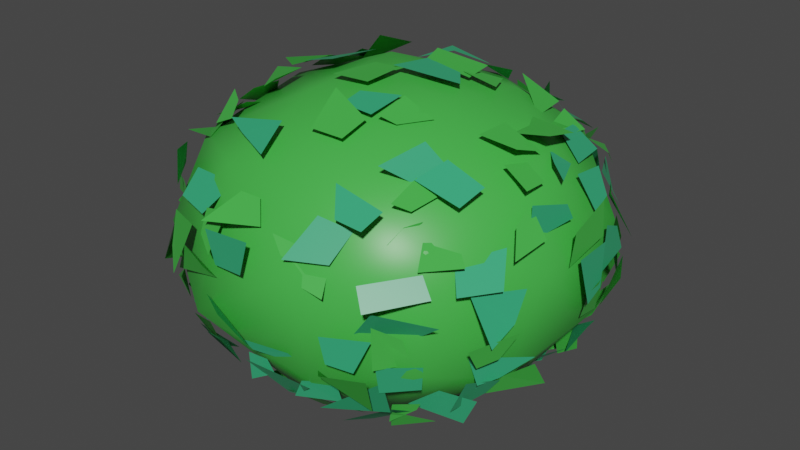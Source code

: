 # Source: Arbusto.1.blend  (saved by Blender 3.1.7; exported with 4.5.12 LTS)
import bpy
from mathutils import Matrix  # noqa: F401  (used for matrix-valued properties, if any)

bpy.ops.wm.read_factory_settings(use_empty=True)
scene = bpy.context.scene
scene.name = 'Scene'

# ---- collections
col_collection = bpy.data.collections.new('Collection'); scene.collection.children.link(col_collection)

# ---- materials (node trees are filled in below, after node groups)
mat_bush_1 = bpy.data.materials.new('Bush_1')
mat_bush_1.alpha_threshold = 0.0
mat_bush_1.use_transparent_shadow = False
mat_bush_1.line_color = (0.0, 0.0, 0.0, 1.0)
mat_bush_2 = bpy.data.materials.new('Bush_2')
mat_bush_2.alpha_threshold = 0.0
mat_bush_2.use_transparent_shadow = False
mat_bush_2.line_color = (0.0, 0.0, 0.0, 1.0)

# ---- material node trees
mat_bush_1.use_nodes = True; mat_bush_1.node_tree.nodes.clear()
_N = mat_bush_1.node_tree.nodes; _L = mat_bush_1.node_tree.links
n0 = _N.new('ShaderNodeOutputMaterial'); n0.name = 'Material Output'; n0.location = (300, 300)
n1 = _N.new('ShaderNodeBsdfPrincipled'); n1.name = 'Principled BSDF'; n1.location = (10, 300)
n1.distribution = 'GGX'
n1.subsurface_method = 'RANDOM_WALK_SKIN'
n1.inputs[0].default_value = (0.06056, 0.4798, 0.06615, 1.0)
n1.inputs[2].default_value = 0.4
n1.inputs[3].default_value = 1.45
n1.inputs[20].default_value = 1.0
n1.inputs[27].default_value = (0.0, 0.0, 0.0, 1.0)
n1.inputs[28].default_value = 1.0
_L.new(n1.outputs[0], n0.inputs[0])
n0.is_active_output = True
mat_bush_2.use_nodes = True; mat_bush_2.node_tree.nodes.clear()
_N = mat_bush_2.node_tree.nodes; _L = mat_bush_2.node_tree.links
n0 = _N.new('ShaderNodeOutputMaterial'); n0.name = 'Material Output'; n0.location = (300, 300)
n1 = _N.new('ShaderNodeBsdfPrincipled'); n1.name = 'Principled BSDF'; n1.location = (10, 300)
n1.distribution = 'GGX'
n1.subsurface_method = 'RANDOM_WALK_SKIN'
n1.inputs[0].default_value = (0.03723, 0.4044, 0.1781, 1.0)
n1.inputs[2].default_value = 0.4
n1.inputs[3].default_value = 1.45
n1.inputs[20].default_value = 1.0
n1.inputs[27].default_value = (0.0, 0.0, 0.0, 1.0)
n1.inputs[28].default_value = 1.0
_L.new(n1.outputs[0], n0.inputs[0])
n0.is_active_output = True

# ---- world
world_world = bpy.data.worlds.new('World'); scene.world = world_world
world_world.use_nodes = True; world_world.node_tree.nodes.clear()
_N = world_world.node_tree.nodes; _L = world_world.node_tree.links
n0 = _N.new('ShaderNodeOutputWorld'); n0.name = 'World Output'; n0.location = (300, 300)
n1 = _N.new('ShaderNodeBackground'); n1.name = 'Background'; n1.location = (10, 300)
n1.inputs[0].default_value = (0.05088, 0.05088, 0.05088, 1.0)
_L.new(n1.outputs[0], n0.inputs[0])
n0.is_active_output = True
world_world.color = (0.05088, 0.05088, 0.05088)
world_world.use_sun_shadow = False
world_world.sun_shadow_jitter_overblur = 0.0

# ---- meshes
me_cube_001 = bpy.data.meshes.new('Cube.001')
me_cube_001.from_pydata([(0.5122, 0.5084, 1.389), (0.5192, 0.4162, 0.3939), (-0.5506, 0.5396, 1.345), (-0.55, 0.4742, 0.434), (-0.538, -0.4892, 1.321), (-0.5085, -0.4931, 0.3814), (-0.5771, 0.06456, 0.269), (-0.603, -0.002554, 0.2602), (-0.5619, -0.3074, 0.3084), (0.301, 0.5148, 0.2678), (0.189, 0.5829, 0.293), (-0.1938, 0.5551, 0.2901), (-0.2678, 0.6071, 0.3198), (-0.4826, 0.5573, 0.277), (0.6022, 0.5991, 0.7328), (0.5257, 0.53, 0.4877), (-0.4976, -0.5547, 0.4507), (-0.5733, -0.5753, 0.5853), (-0.6363, -0.6452, 0.7183), (-0.5485, -0.5508, 1.065), (-0.579, -0.5877, 1.151), (-0.5241, -0.5046, 1.316), (0.5407, -0.545, 1.289), (-0.4719, 0.5807, 1.312), (-0.5678, 0.5919, 1.073), (-0.6587, 0.6376, 0.8775), (-0.4717, 0.5296, 0.4896), (0.4533, -0.5863, 1.436), (0.4888, 0.4358, 1.422), (0.5846, 0.124, 1.432), (0.6079, -0.04984, 1.459), (-0.3523, -0.5659, 0.3649), (0.03145, -0.5596, 0.2552), (-0.5336, -0.4719, 1.346), (-0.5396, -0.2788, 1.458), (-0.5906, -0.1888, 1.49), (-0.6226, 0.2993, 1.452), (-0.5651, 0.4542, 1.487), (0.2392, 0.638, 1.503), (0.3064, 0.5778, 1.456), (0.3828, 0.5046, 1.386), (0.4525, -0.4605, 0.3587), (0.6206, -0.02298, 0.2841), (0.6362, 0.1845, 0.2899), (0.1584, 0.5009, 1.576), (-0.4498, 0.4051, 1.534), (0.4639, 0.3192, 1.453), (0.2918, 0.2674, 1.644), (0.2145, 0.2878, 1.688), (-0.4521, 0.3486, 1.523), (0.1618, 0.1685, 1.674), (-0.2611, 0.1928, 1.67), (-0.4855, 0.1575, 1.585), (0.453, -0.03529, 1.535), (0.01047, 0.005866, 1.714), (-0.4772, -0.004352, 1.58), (0.4682, -0.1422, 1.58), (0.316, -0.1861, 1.629), (0.1682, -0.169, 1.688), (0.1557, -0.3422, 1.639), (-0.5155, -0.3146, 1.511), (0.4278, -0.4292, 1.486), (-0.3703, -0.4811, 1.541), (0.4557, -0.5964, 0.4387), (0.4615, -0.6591, 0.5715), (0.4804, -0.7094, 0.736), (0.3912, -0.6933, 0.887), (0.4822, -0.7677, 1.038), (0.4329, -0.6734, 1.375), (0.3152, -0.7026, 0.366), (0.3316, -0.7737, 1.043), (0.3175, -0.73, 1.181), (0.09287, -0.737, 0.4404), (0.1681, -0.7118, 0.5896), (0.07473, -0.8387, 0.6875), (0.0005372, -0.8134, 1.051), (0.0209, -0.735, 1.248), (-0.174, -0.7736, 0.9394), (-0.1748, -0.8005, 1.049), (-0.3056, -0.8584, 0.9089), (-0.2631, -0.7476, 1.188), (-0.497, -0.6251, 0.4282), (-0.4463, -0.6685, 0.5828), (-0.4681, -0.697, 0.7368), (-0.6347, -0.4586, 0.4142), (-0.6575, -0.4611, 0.5713), (-0.6805, -0.4951, 0.6296), (-0.7067, -0.4769, 1.046), (-0.7016, -0.438, 1.167), (-0.6241, -0.5067, 1.372), (-0.8433, -0.34, 0.8791), (-0.7216, -0.3214, 1.191), (-0.6551, -0.3473, 1.372), (-0.759, -0.1778, 0.5616), (-0.7726, -0.1649, 0.8862), (-0.713, -0.1631, 1.379), (-0.6916, 0.02311, 0.3976), (-0.7621, -0.03895, 0.5), (-0.8533, -0.07026, 0.8778), (-0.7158, 0.1803, 0.4366), (-0.8236, 0.1661, 0.5145), (-0.8159, 0.08568, 0.8613), (-0.671, 0.3198, 0.4258), (-0.8064, 0.2731, 0.6071), (-0.7203, 0.3356, 0.9535), (-0.7634, 0.3227, 1.039), (-0.5835, 0.3004, 1.303), (-0.6071, 0.4258, 0.4453), (-0.6663, 0.4572, 0.5792), (-0.7029, 0.4832, 0.7036), (-0.7794, 0.4333, 0.9287), (-0.7525, 0.4479, 1.05), (-0.6901, 0.4747, 1.191), (-0.3757, 0.4095, 0.2821), (-0.00294, 0.4802, 0.1678), (0.1385, 0.474, 0.1802), (0.4191, 0.4382, 0.2783), (-0.3219, 0.3131, 0.1621), (-0.1551, 0.3695, 0.1262), (0.1242, 0.3205, 0.1265), (0.3203, 0.3194, 0.1557), (0.4667, 0.3181, 0.2409), (-0.4625, 0.1578, 0.1937), (0.1424, 0.1876, 0.04761), (-0.4381, 0.01022, 0.2002), (-0.4079, 0.02162, 0.1511), (-0.113, 0.0227, -0.01373), (0.1618, -0.004575, 0.01891), (0.3047, 0.007363, 0.04567), (-0.3152, -0.1429, 0.1015), (0.03179, -0.1153, 0.03152), (0.1361, -0.2348, 0.09755), (0.4916, -0.1805, 0.1741), (-0.401, -0.2524, 0.2604), (-0.3096, -0.3144, 0.1728), (0.04432, -0.4891, 0.1458), (0.6642, 0.4554, 0.5788), (0.698, 0.4705, 0.7238), (0.6909, 0.4803, 1.021), (0.6684, 0.4542, 1.242), (0.6008, 0.4377, 1.322), (0.7668, 0.3098, 0.7124), (0.7794, 0.358, 0.9046), (0.7229, 0.3155, 1.18), (0.7448, 0.1474, 0.4088), (0.8021, 0.1464, 0.6904), (0.8244, 0.1322, 0.8183), (0.7995, 0.1662, 1.085), (0.6907, 0.103, 1.411), (0.6309, 0.01699, 0.4018), (0.753, 0.03034, 1.24), (0.6982, -0.07033, 1.401), (0.7816, -0.1744, 1.216), (0.7257, -0.3158, 0.566), (0.7716, -0.3993, 0.76), (0.7656, -0.3187, 0.8697), (0.7819, -0.3901, 1.065), (0.5615, -0.4152, 0.4679), (0.5886, -0.4111, 1.238), (-0.5168, 0.5585, 0.4427), (-0.4845, 0.6913, 0.889), (-0.4727, 0.7162, 1.007), (-0.3062, 0.6667, 0.4152), (-0.3152, 0.7799, 0.6683), (-0.3243, 0.8059, 0.8459), (-0.3535, 0.7093, 1.203), (-0.1559, 0.6984, 0.4084), (-0.2084, 0.865, 0.6863), (-0.1484, 0.8238, 1.078), (-0.03666, 0.8059, 0.465), (-0.005466, 0.7757, 0.7067), (-0.01175, 0.8262, 1.154), (0.1583, 0.6987, 0.4071), (0.1782, 0.7465, 0.604), (0.183, 0.7692, 0.7189), (0.1741, 0.7694, 0.9824), (0.1517, 0.7845, 1.224), (0.1514, 0.702, 1.35), (0.3022, 0.7046, 0.4679), (0.3234, 0.853, 0.7589), (0.3306, 0.7816, 0.8886), (0.3067, 0.7961, 1.04), (0.2906, 0.6746, 1.335), (0.4698, 0.7565, 0.7608), (-0.5008, 0.5076, 0.3674), (-0.5452, 0.4166, 0.3101), (-0.5402, 0.4156, 0.3497), (-0.5242, 0.2362, 0.3152), (-0.5762, 0.2934, 0.3113), (-0.5768, 0.2975, 0.3071), (-0.6069, 0.1696, 0.2973), (-0.545, 0.1216, 0.298), (-0.5414, 0.125, 0.283), (-0.6801, -0.006687, 0.2778), (-0.5874, 0.04039, 0.2592), (-0.5868, -0.1138, 0.2889), (-0.6345, -0.2183, 0.2313), (-0.6161, -0.4448, 0.3094), (0.5227, 0.4814, 0.3565), (0.5472, 0.4536, 0.3175), (0.4291, 0.5354, 0.3424), (0.4471, 0.5349, 0.358), (0.347, 0.6023, 0.3135), (0.1777, 0.5982, 0.2965), (0.133, 0.5512, 0.2715), (0.1809, 0.5591, 0.2947), (-0.02985, 0.653, 0.3385), (-0.04426, 0.6166, 0.2425), (-0.3097, 0.5504, 0.3551), (-0.2978, 0.5083, 0.2577), (-0.3449, 0.5294, 0.2899), (-0.4149, 0.5564, 0.344), (0.5263, 0.5441, 1.404), (0.492, 0.513, 1.301), (0.5405, 0.4573, 1.342), (0.5001, 0.6218, 1.294), (0.549, 0.5931, 1.249), (0.5401, 0.6034, 1.195), (0.5921, 0.5958, 1.013), (0.6129, 0.6064, 0.8826), (0.5934, 0.6014, 0.7083), (0.6045, 0.6026, 0.731), (0.5245, 0.6411, 0.5299), (0.6244, 0.5002, 0.5788), (0.4848, 0.5089, 0.4519), (-0.4801, -0.5198, 0.4435), (-0.5719, -0.5766, 0.6084), (-0.6689, -0.5556, 0.5686), (-0.57, -0.5889, 0.5803), (-0.5661, -0.602, 0.6824), (-0.6348, -0.5798, 0.7213), (-0.5954, -0.6257, 0.8684), (-0.5693, -0.5598, 1.19), (-0.6089, -0.5492, 1.323), (0.49, -0.4858, 1.384), (0.4602, -0.5124, 1.39), (0.4522, -0.5239, 1.319), (0.5847, -0.5734, 1.175), (0.56, -0.5959, 1.176), (0.6164, -0.5641, 1.054), (0.6799, -0.5859, 0.9997), (0.5927, -0.5661, 0.9047), (0.5727, -0.6583, 0.9206), (0.5463, -0.5847, 0.7242), (0.597, -0.5814, 0.7391), (0.5736, -0.5589, 0.5846), (0.5408, -0.5234, 0.4608), (0.5004, -0.4949, 0.38), (0.4533, -0.5696, 0.3974), (-0.4806, 0.4908, 1.353), (-0.4862, 0.5139, 1.391), (-0.4739, 0.5244, 1.366), (-0.5, 0.5261, 1.208), (-0.5338, 0.5155, 1.147), (-0.5848, 0.6453, 1.08), (-0.638, 0.5553, 1.102), (-0.5985, 0.6032, 1.033), (-0.6173, 0.6062, 0.8802), (-0.5877, 0.605, 0.8965), (-0.5931, 0.5664, 0.6943), (-0.5974, 0.6639, 0.7687), (-0.5736, 0.5729, 0.5799), (-0.5828, 0.4948, 0.5504), (-0.6352, 0.5351, 0.5774), (-0.5529, 0.4854, 0.5209), (-0.5332, 0.5316, 0.4687), (-0.4969, 0.5134, 0.3823), (0.4165, -0.5669, 1.438), (0.4508, -0.5421, 1.367), (0.2858, -0.6297, 1.532), (-0.06708, -0.6219, 1.511), (-0.2882, -0.5067, 1.496), (0.5194, 0.4862, 1.377), (0.5259, 0.4489, 1.404), (0.555, 0.26, 1.446), (0.5373, 0.2561, 1.473), (0.6451, 0.2389, 1.479), (0.6633, 0.04078, 1.55), (0.6368, 0.009607, 1.49), (0.6811, 0.0007238, 1.458), (0.6076, -0.1067, 1.539), (0.5884, -0.1669, 1.491), (0.6204, -0.2857, 1.457), (0.5981, -0.3973, 1.4), (0.4963, -0.3415, 1.433), (-0.4439, -0.6054, 0.3541), (-0.2954, -0.598, 0.367), (-0.1524, -0.6021, 0.2818), (0.1473, -0.5977, 0.2783), (0.3604, -0.5892, 0.3533), (0.3175, -0.5381, 0.2537), (0.4889, -0.5223, 0.3932), (0.4315, -0.5689, 0.3223), (0.4237, -0.5425, 0.3515), (-0.5363, -0.4194, 1.418), (-0.5566, -0.4219, 1.328), (-0.6185, -0.239, 1.514), (-0.5527, -0.3122, 1.448), (-0.5831, -0.1242, 1.482), (-0.5345, -0.1666, 1.417), (-0.6614, 0.03659, 1.519), (-0.6162, 0.006327, 1.585), (-0.5613, -0.07185, 1.502), (-0.6575, 0.1586, 1.49), (-0.635, 0.1864, 1.472), (-0.552, 0.2934, 1.466), (-0.571, 0.3075, 1.474), (-0.5177, 0.4956, 1.466), (-0.5714, 0.4188, 1.443), (-0.5304, 0.406, 1.397), (-0.4333, 0.5266, 1.404), (-0.4142, 0.5321, 1.425), (-0.0004393, 0.6091, 1.489), (0.1141, 0.5371, 1.498), (0.2963, 0.5519, 1.474), (0.3898, 0.5368, 1.389), (0.5415, -0.4232, 0.2872), (0.5714, -0.2981, 0.3091), (0.6203, -0.3394, 0.2523), (0.5821, -0.1724, 0.2665), (0.5961, 0.1439, 0.2678), (0.5852, 0.1045, 0.2995), (0.5879, 0.2449, 0.3312), (0.6549, 0.2815, 0.2885), (0.5281, 0.3167, 0.3361), (0.5306, 0.4154, 0.3327), (0.4816, 0.3841, 0.2734), (0.5144, 0.4296, 0.3413), (0.4263, 0.4273, 1.523), (0.4682, 0.4022, 1.51), (0.3265, 0.4182, 1.549), (0.0695, 0.508, 1.573), (0.009521, 0.501, 1.568), (-0.09409, 0.4581, 1.65), (-0.2932, 0.4784, 1.615), (-0.4884, 0.3559, 1.523), (-0.4103, 0.4306, 1.504), (0.4287, 0.2763, 1.502), (0.2917, 0.3611, 1.66), (0.1626, 0.2546, 1.654), (-0.03027, 0.3842, 1.663), (-0.06375, 0.3258, 1.693), (-0.1566, 0.3037, 1.618), (-0.3376, 0.3184, 1.695), (-0.459, 0.3099, 1.493), (-0.4062, 0.2708, 1.609), (0.4153, 0.2128, 1.528), (0.3382, 0.1563, 1.654), (0.1663, 0.1807, 1.676), (0.2052, 0.1794, 1.658), (0.001795, 0.1674, 1.704), (-0.0004183, 0.1706, 1.706), (-0.473, 0.1663, 1.568), (-0.4785, 0.1276, 1.598), (0.481, -0.0005847, 1.59), (0.2561, 0.04287, 1.688), (-0.02726, -0.008174, 1.722), (-0.1516, 0.04965, 1.68), (-0.3298, 0.0009018, 1.66), (-0.5225, 0.0342, 1.585), (-0.5507, -0.02088, 1.569), (0.1617, -0.1652, 1.693), (4.682e-05, -0.171, 1.698), (0.01049, -0.2207, 1.682), (-0.155, -0.1933, 1.702), (-0.4697, -0.1608, 1.575), (0.4477, -0.3091, 1.545), (0.469, -0.2977, 1.543), (0.2372, -0.3015, 1.623), (0.3485, -0.292, 1.611), (0.1689, -0.3247, 1.658), (0.1565, -0.3275, 1.648), (0.01531, -0.3264, 1.659), (-0.0535, -0.272, 1.706), (0.3877, -0.3719, 1.435), (0.4076, -0.4209, 1.493), (0.3177, -0.5093, 1.574), (0.1523, -0.4672, 1.592), (-0.001726, -0.4634, 1.59), (-0.106, -0.4734, 1.608), (-0.4438, -0.4192, 1.474), (0.507, -0.6477, 0.4879), (0.4419, -0.5646, 0.4271), (0.4581, -0.6342, 0.6116), (0.5187, -0.7194, 0.5477), (0.5046, -0.7358, 0.7079), (0.4307, -0.7357, 0.709), (0.4738, -0.6926, 0.7408), (0.4836, -0.7017, 0.8845), (0.4519, -0.6826, 0.9353), (0.4744, -0.6986, 1.037), (0.4056, -0.7061, 1.11), (0.4249, -0.6004, 1.297), (0.2926, -0.6683, 0.4179), (0.3057, -0.6684, 0.4323), (0.3604, -0.6497, 0.415), (0.3321, -0.8213, 0.5368), (0.2775, -0.7365, 0.6472), (0.2768, -0.6684, 0.5291), (0.3448, -0.8041, 0.7002), (0.3269, -0.7668, 0.7216), (0.3253, -0.7943, 0.8896), (0.2847, -0.6754, 1.166), (0.3267, -0.6141, 1.294), (0.2965, -0.6532, 1.367), (0.1217, -0.7269, 0.4003), (0.1443, -0.7041, 0.4026), (0.1973, -0.7632, 0.5595), (0.2496, -0.7513, 0.5366), (0.1571, -0.7679, 0.6918), (0.1792, -0.7714, 1.064), (0.08204, -0.7475, 1.254), (0.164, -0.8032, 1.18), (0.2074, -0.6627, 1.349), (0.05573, -0.6671, 0.3383), (0.05002, -0.7219, 0.4626), (-0.07167, -0.7645, 0.5295), (0.001819, -0.7938, 0.6436), (0.01597, -0.7248, 0.531), (-0.07002, -0.7844, 0.66), (-0.08277, -0.8579, 0.83), (0.02107, -0.7912, 1.221), (-0.0315, -0.6796, 1.347), (-0.08052, -0.7219, 0.355), (-0.1562, -0.7015, 0.4058), (-0.0972, -0.713, 0.5031), (-0.2203, -0.7533, 0.5486), (-0.1825, -0.7452, 0.7161), (-0.1723, -0.825, 0.8804), (-0.1799, -0.7717, 0.999), (-0.1799, -0.8256, 1.024), (-0.1743, -0.8081, 1.219), (-0.2341, -0.7888, 1.198), (-0.1767, -0.6945, 1.226), (-0.1158, -0.6898, 1.355), (-0.2799, -0.6572, 0.4402), (-0.3034, -0.6687, 0.4179), (-0.3052, -0.6702, 0.4232), (-0.257, -0.7764, 0.5917), (-0.3045, -0.7233, 0.5316), (-0.4065, -0.7575, 0.8767), (-0.3382, -0.7772, 1.05), (-0.3183, -0.7095, 1.054), (-0.3325, -0.73, 1.1), (-0.2588, -0.7189, 1.227), (-0.2313, -0.6121, 1.3), (-0.4529, -0.5967, 0.4281), (-0.4343, -0.6219, 0.447), (-0.4599, -0.666, 0.5257), (-0.4625, -0.664, 0.5902), (-0.5054, -0.7, 0.888), (-0.4916, -0.6742, 1.09), (-0.4911, -0.65, 1.148), (-0.4305, -0.6102, 1.31), (-0.6261, -0.4869, 0.5851), (-0.6216, -0.4355, 0.7712), (-0.6917, -0.4555, 0.8941), (-0.7423, -0.4901, 0.8348), (-0.6728, -0.5237, 0.9953), (-0.6887, -0.4826, 1.146), (-0.6461, -0.4654, 1.32), (-0.5761, -0.4807, 1.362), (-0.7304, -0.2748, 0.48), (-0.7476, -0.2616, 0.4978), (-0.7439, -0.3356, 0.9163), (-0.7994, -0.2564, 1.019), (-0.7675, -0.3217, 1.049), (-0.6674, -0.2696, 1.358), (-0.6094, -0.313, 1.316), (-0.664, -0.1629, 0.3776), (-0.7201, -0.1521, 0.4559), (-0.6826, -0.0853, 0.4508), (-0.7814, -0.1571, 0.554), (-0.7283, -0.1477, 0.5691), (-0.8477, -0.1959, 0.7182), (-0.8241, -0.169, 0.881), (-0.7962, -0.184, 1.028), (-0.8022, -0.1847, 1.113), (-0.7808, -0.1802, 1.242), (-0.6986, -0.1151, 1.372), (-0.7087, -0.1284, 1.346), (-0.6223, -0.02481, 0.4113), (-0.7106, 0.04402, 0.4081), (-0.7809, -0.01265, 0.5423), (-0.8008, -0.0259, 0.571), (-0.8223, -0.0003031, 0.7039), (-0.8507, 0.03834, 0.7572), (-0.8459, 0.02277, 0.9199), (-0.8319, 0.002545, 1.091), (-0.8079, -0.04899, 1.021), (-0.6907, 0.01912, 1.301), (-0.7273, 0.09287, 0.3413), (-0.7338, 0.1984, 0.4013), (-0.7882, 0.1936, 0.5622), (-0.716, 0.2121, 0.5337), (-0.8314, 0.1551, 0.7243), (-0.9054, 0.1519, 0.7313), (-0.8234, 0.1528, 0.8672), (-0.7837, 0.1579, 1.031), (-0.7968, 0.1593, 1.068), (-0.6818, 0.3098, 0.4207), (-0.6621, 0.3064, 0.4314), (-0.632, 0.3208, 0.3762), (-0.653, 0.2726, 0.6019), (-0.7904, 0.2441, 0.5499), (-0.7102, 0.2742, 0.5584), (-0.7953, 0.3194, 0.7076), (-0.8324, 0.336, 0.674), (-0.7484, 0.3661, 0.8355), (-0.7708, 0.3226, 1.05), (-0.7476, 0.3702, 0.9621), (-0.7672, 0.2276, 1.172), (-0.6224, 0.4073, 0.4426), (-0.5746, 0.4462, 0.4568), (-0.5942, 0.4079, 0.4589), (-0.6415, 0.4146, 0.5911), (-0.5819, 0.3996, 0.5779), (-0.6853, 0.4423, 0.6629), (-0.6559, 0.4898, 0.734), (-0.6967, 0.4704, 0.7201), (-0.6623, 0.4881, 0.8735), (-0.7149, 0.4794, 0.8497), (-0.7132, 0.4755, 1.074), (-0.6351, 0.4314, 1.059), (-0.6749, 0.4375, 0.9977), (-0.6036, 0.4635, 1.15), (-0.5882, 0.3719, 1.316), (-0.6043, 0.4328, 1.315), (-0.4445, 0.341, 0.2597), (-0.3337, 0.4324, 0.2054), (-0.291, 0.389, 0.1581), (-0.3046, 0.45, 0.2095), (-0.1634, 0.4167, 0.2149), (-0.17, 0.5577, 0.1638), (-0.005653, 0.4106, 0.186), (0.128, 0.3957, 0.2321), (0.1698, 0.4217, 0.1315), (0.2899, 0.4793, 0.2362), (0.316, 0.4562, 0.2056), (0.3212, 0.4499, 0.2346), (0.5165, 0.3887, 0.2707), (0.4358, 0.376, 0.2106), (-0.4588, 0.3166, 0.2173), (-0.4578, 0.3006, 0.25), (-0.4555, 0.3623, 0.1555), (-0.302, 0.3343, 0.1357), (-0.2629, 0.3585, 0.1566), (-0.3031, 0.3041, 0.1785), (-0.1433, 0.3312, 0.09859), (-0.1742, 0.3394, 0.1383), (-0.1558, 0.2915, 0.02585), (-0.08187, 0.3476, 0.1108), (-0.04797, 0.2528, 0.07903), (0.1591, 0.3277, 0.1143), (0.3001, 0.3551, 0.1087), (0.309, 0.3162, 0.1369), (0.329, 0.3265, 0.1453), (0.4598, 0.2987, 0.2626), (0.4631, 0.2593, 0.2435), (0.5235, 0.2372, 0.2121), (-0.4655, 0.1541, 0.1803), (-0.5014, 0.1411, 0.1947), (-0.3234, 0.1908, 0.1105), (-0.3699, 0.1514, 0.1022), (-0.1827, 0.1607, 0.1089), (-0.1712, 0.1888, 0.07528), (-0.006082, 0.1129, 0.01163), (0.1623, 0.1855, 0.0786), (0.327, 0.1621, 0.1111), (0.3137, 0.1622, 0.1178), (0.3316, 0.1737, 0.109), (0.4349, 0.09528, 0.2101), (0.4644, 0.1414, 0.1708), (-0.186, -0.009213, 0.06565), (0.01486, -0.01664, 0.005537), (0.09832, 0.02801, 0.05984), (0.2767, 0.007318, 0.1326), (0.2978, 0.04103, 0.1422), (0.4622, 0.05809, 0.1058), (-0.462, -0.2026, 0.2502), (-0.4894, -0.1601, 0.2033), (-0.3696, -0.1511, 0.08571), (-0.3494, -0.1683, 0.03828), (-0.1591, -0.2085, 0.06713), (-0.2125, -0.1714, 0.05134), (-0.1641, -0.1051, 0.1234), (-0.03918, -0.1744, 0.1211), (0.1431, -0.135, 0.03038), (0.1716, -0.1843, 0.05418), (0.3486, -0.2141, 0.1611), (0.3646, -0.1258, 0.08884), (0.3782, -0.2106, 0.1336), (0.4663, -0.1462, 0.2148), (-0.4423, -0.3159, 0.2158), (-0.4283, -0.3658, 0.2701), (-0.34, -0.3521, 0.1296), (-0.3589, -0.2987, 0.1865), (-0.3501, -0.3897, 0.1048), (-0.1514, -0.367, 0.1187), (-0.1105, -0.3636, 0.09822), (-0.05169, -0.4042, 0.1274), (0.1545, -0.281, 0.1853), (0.1387, -0.3021, 0.02795), (0.3112, -0.307, 0.1458), (0.4718, -0.2555, 0.1851), (-0.4195, -0.3939, 0.2603), (-0.4175, -0.4275, 0.3273), (-0.3861, -0.4231, 0.201), (-0.3109, -0.4717, 0.2399), (-0.1559, -0.4906, 0.185), (-0.1538, -0.4307, 0.2152), (0.4089, -0.5233, 0.2529), (0.5848, 0.3961, 0.4292), (0.6106, 0.4319, 0.4519), (0.7232, 0.4512, 0.6406), (0.679, 0.4846, 0.7303), (0.6863, 0.5379, 0.7182), (0.7154, 0.4572, 0.897), (0.7185, 0.4616, 0.8762), (0.6234, 0.5071, 1.035), (0.6427, 0.4792, 1.14), (0.6104, 0.4564, 1.196), (0.6434, 0.4631, 1.287), (0.6062, 0.3597, 1.276), (0.6287, 0.3021, 0.4096), (0.6504, 0.2815, 0.4325), (0.6326, 0.3358, 0.4578), (0.7249, 0.2799, 0.5303), (0.725, 0.3151, 0.4841), (0.7899, 0.3279, 0.7121), (0.7759, 0.3265, 0.8837), (0.7833, 0.3684, 0.8631), (0.8333, 0.3288, 0.9742), (0.7674, 0.3285, 1.04), (0.725, 0.3349, 1.171), (0.6671, 0.3311, 1.316), (0.621, 0.268, 1.323), (0.6975, 0.1439, 0.3772), (0.7016, 0.1543, 0.4068), (0.7706, 0.1708, 0.5538), (0.8133, 0.1581, 0.7022), (0.8729, 0.1934, 0.8698), (0.7881, 0.198, 0.8525), (0.8152, 0.1723, 0.8694), (0.7952, 0.1951, 1.125), (0.8084, 0.1682, 1.048), (0.7513, 0.1897, 1.161), (0.7727, 0.1994, 1.253), (0.6718, 0.1702, 1.344), (0.8111, 0.02183, 0.7202), (0.8472, 0.0101, 0.8834), (0.865, -0.02688, 0.8376), (0.8202, -0.02464, 1.055), (0.7952, -0.05515, 1.029), (0.8058, -0.04184, 1.214), (0.7527, -0.01499, 1.337), (0.7163, 0.01693, 1.369), (0.7864, -0.12, 0.4352), (0.7435, -0.1305, 0.5309), (0.7159, -0.1909, 1.211), (0.7155, -0.1863, 1.399), (0.6984, -0.1615, 1.357), (0.6933, -0.1732, 1.401), (0.6337, -0.289, 0.4032), (0.6496, -0.3001, 0.4299), (0.7081, -0.3811, 0.4675), (0.7426, -0.3369, 0.6053), (0.744, -0.3498, 0.5988), (0.8304, -0.2527, 0.703), (0.8234, -0.3559, 0.9006), (0.7968, -0.3027, 1.065), (0.7656, -0.3413, 1.186), (0.7097, -0.2754, 1.192), (0.7122, -0.2635, 1.3), (0.5948, -0.4428, 0.3893), (0.6567, -0.436, 0.5833), (0.6905, -0.4025, 0.561), (0.663, -0.4249, 0.7171), (0.7098, -0.4469, 0.7046), (0.7229, -0.5187, 0.8477), (0.7796, -0.4732, 0.8383), (0.672, -0.461, 1.059), (0.6768, -0.5139, 1.052), (0.6137, -0.4464, 1.166), (0.6677, -0.4738, 1.178), (-0.4376, 0.5984, 0.4567), (-0.3528, 0.6149, 0.4585), (-0.4756, 0.6878, 0.497), (-0.5445, 0.6277, 0.5844), (-0.4798, 0.6682, 0.7611), (-0.476, 0.693, 0.7315), (-0.4661, 0.7687, 0.926), (-0.5114, 0.6929, 0.8696), (-0.4766, 0.699, 1.036), (-0.5448, 0.6652, 1.027), (-0.5262, 0.6548, 1.24), (-0.4635, 0.5773, 1.303), (-0.3049, 0.6667, 0.4253), (-0.2994, 0.6533, 0.462), (-0.3465, 0.8025, 0.5203), (-0.3191, 0.7331, 0.5611), (-0.2748, 0.7313, 0.6666), (-0.3301, 0.7697, 0.7213), (-0.2542, 0.7606, 0.8327), (-0.34, 0.7853, 0.8849), (-0.3581, 0.7474, 0.8908), (-0.269, 0.7999, 0.9819), (-0.2611, 0.7623, 1.012), (-0.3571, 0.6353, 1.39), (-0.1546, 0.6963, 0.4016), (-0.2555, 0.765, 0.5715), (-0.164, 0.8697, 0.7555), (-0.2396, 0.7746, 0.9172), (-0.1714, 0.7908, 0.8136), (-0.2287, 0.8722, 0.9108), (-0.1895, 0.8829, 1.063), (-0.1814, 0.7467, 1.135), (-0.1543, 0.7577, 1.249), (-0.146, 0.699, 1.381), (-0.01238, 0.7216, 0.4014), (8.183e-05, 0.6729, 0.3803), (0.06412, 0.7964, 0.6212), (-0.04122, 0.8316, 0.6881), (-0.003088, 0.7852, 0.731), (-0.02799, 0.7978, 0.857), (0.005742, 0.8416, 0.8788), (-0.01519, 0.8758, 1.041), (0.08321, 0.7471, 1.243), (0.05675, 0.6955, 1.427), (0.1304, 0.6234, 0.4326), (0.1232, 0.6452, 0.3849), (0.08616, 0.7347, 0.5029), (0.1771, 0.745, 0.5717), (0.162, 0.8234, 0.7029), (0.1317, 0.7992, 0.77), (0.1797, 0.8042, 0.6829), (0.1696, 0.8439, 0.9311), (0.1923, 0.8411, 0.8645), (0.1678, 0.7553, 1.286), (0.1673, 0.7607, 1.233), (0.159, 0.743, 1.335), (0.1569, 0.651, 1.328), (0.3017, 0.6641, 0.4244), (0.2807, 0.6771, 0.5236), (0.3169, 0.7161, 0.5783), (0.3344, 0.7664, 0.7182), (0.3352, 0.6987, 0.7462), (0.2996, 0.8354, 0.901), (0.3269, 0.7565, 0.8841), (0.348, 0.7691, 1.127), (0.2908, 0.818, 1.024), (0.2725, 0.7182, 1.261), (0.2592, 0.7621, 1.259), (0.3246, 0.7062, 1.208), (0.2906, 0.654, 1.326), (0.3125, 0.6488, 1.405), (0.4246, 0.6045, 0.4747), (0.4131, 0.5928, 0.4318), (0.4531, 0.6645, 0.578), (0.454, 0.6687, 0.5607), (0.4266, 0.7439, 0.6763), (0.434, 0.7484, 0.953), (0.4654, 0.6884, 0.8952), (0.4784, 0.6936, 1.037), (0.4984, 0.6827, 0.9798), (0.4641, 0.6777, 1.175), (0.43, 0.6233, 1.327), (0.4212, 0.6099, 1.319), (-0.6328, 0.02002, 0.2818), (0.5503, 0.6742, 0.804), (-0.6032, -0.6059, 0.9502), (0.5769, -0.6046, 0.6903), (-0.6742, 0.5503, 0.804), (0.2105, -0.5295, 1.514), (-0.2187, -0.6367, 1.414), (0.6295, 1.826e-07, 1.45), (-0.3083, -0.4078, 0.1991), (0.06721, -0.5648, 0.2426), (0.3146, -0.3849, 0.1657), (-0.6392, 0.1347, 1.452), (0.01931, 0.6139, 1.471), (0.4933, 0.493, 1.384), (0.5693, 1.967e-07, 0.251), (0.5762, 0.3758, 0.3682), (-0.3758, 0.5123, 1.457), (0.3302, 0.2919, 1.602), (-0.1924, 0.1924, 1.674), (0.2681, -0.1555, 1.667), (-0.1623, -0.2658, 1.656), (0.5625, -0.5375, 1.262), (0.2361, -0.7385, 0.5565), (0.2017, -0.7852, 1.115), (-0.2623, -0.8007, 0.7115), (-0.5965, -0.4112, 1.343), (-0.6679, -0.4382, 0.5401), (-0.7852, -0.2017, 1.115), (-0.8155, 0.1799, 0.8727), (-0.305, 0.4681, 0.2284), (0.1157, 0.6436, 0.322), (0.1924, 0.1924, 0.0866), (-0.2015, 0.02415, 0.07295), (0.7577, 0.3217, 1.059), (0.8008, 0.1407, 0.6787), (0.7217, -0.2919, 0.5502), (0.7938, -0.1924, 1.073), (-0.2919, 0.7217, 0.5502), (-0.3217, 0.7577, 1.059), (0.1545, 0.8239, 0.985)], [], [(328, 330, 338, 337), (331, 333, 342, 340), (334, 335, 344, 343), (47, 339, 348, 347), (48, 341, 350, 349), (50, 351, 356, 355), (51, 352, 359, 358), (54, 357, 364, 362), (57, 361, 370, 368), (58, 363, 372, 371), (366, 369, 376, 374), (59, 373, 378, 377), (313, 312, 332, 44), (310, 250, 308, 336), (45, 307, 306, 345), (49, 305, 304, 353), (52, 303, 301, 360), (55, 300, 298, 365), (60, 296, 294, 380), (379, 62, 271, 270), (284, 375, 267, 235), (282, 367, 61, 283), (278, 354, 56, 280), (276, 346, 53, 277), (272, 329, 46, 274), (381, 383, 396, 393), (384, 385, 399, 397), (386, 388, 401, 400), (394, 398, 407, 405), (70, 402, 411, 410), (71, 403, 413, 412), (406, 408, 416, 414), (73, 409, 419, 417), (415, 418, 425, 423), (74, 420, 428, 427), (75, 421, 431, 429), (76, 422, 434, 432), (424, 426, 438, 435), (77, 430, 441, 440), (78, 433, 444, 442), (436, 439, 448, 446), (79, 443, 451, 450), (80, 445, 453, 452), (247, 246, 382, 292), (245, 244, 387, 64), (243, 242, 389, 65), (241, 240, 390, 66), (239, 237, 391, 67), (236, 234, 268, 392), (68, 27, 269, 404), (449, 83, 229, 227), (447, 82, 226, 225), (286, 437, 81, 285), (289, 395, 72, 288), (291, 63, 69, 290), (456, 458, 465, 464), (462, 463, 472, 469), (90, 466, 476, 475), (91, 467, 479, 478), (470, 473, 483, 481), (93, 474, 485, 484), (94, 477, 488, 487), (97, 486, 495, 493), (98, 489, 498, 497), (491, 494, 503, 500), (100, 496, 506, 504), (101, 499, 509, 508), (501, 505, 515, 512), (103, 507, 518, 516), (104, 510, 522, 520), (105, 511, 525, 523), (16, 228, 454, 84), (17, 230, 455, 85), (18, 231, 457, 86), (19, 232, 459, 87), (20, 233, 460, 88), (21, 4, 295, 461), (89, 33, 297, 468), (92, 34, 299, 480), (95, 35, 302, 490), (106, 36, 309, 526), (527, 37, 249, 251), (524, 112, 252, 254), (521, 111, 255, 257), (519, 110, 258, 259), (517, 109, 260, 261), (513, 108, 262, 264), (185, 514, 265, 184), (187, 502, 107, 186), (190, 492, 102, 188), (193, 482, 99, 191), (195, 471, 96, 194), (528, 529, 545, 542), (530, 532, 548, 546), (533, 534, 551, 549), (535, 537, 554, 553), (538, 540, 557, 555), (543, 547, 562, 560), (117, 550, 564, 563), (118, 552, 566, 565), (119, 556, 568, 567), (120, 558, 571, 569), (123, 570, 576, 575), (125, 573, 583, 581), (126, 574, 586, 584), (127, 577, 589, 587), (128, 578, 592, 590), (579, 582, 595, 593), (129, 585, 598, 596), (130, 588, 601, 600), (131, 591, 603, 602), (594, 597, 607, 605), (134, 599, 609, 608), (210, 208, 531, 113), (206, 204, 536, 114), (203, 202, 539, 115), (200, 198, 326, 541), (116, 325, 323, 559), (121, 322, 320, 572), (132, 319, 317, 604), (611, 316, 248, 293), (610, 135, 32, 287), (197, 606, 31, 5), (196, 580, 133, 8), (192, 561, 124, 7), (189, 544, 122, 6), (612, 614, 627, 624), (615, 617, 630, 629), (619, 620, 634, 632), (625, 628, 639, 637), (141, 631, 641, 640), (142, 633, 644, 642), (143, 635, 648, 646), (145, 643, 650, 649), (146, 645, 652, 651), (147, 647, 654, 653), (150, 655, 660, 659), (657, 658, 666, 663), (152, 661, 673, 671), (664, 667, 675, 674), (153, 668, 677, 676), (154, 669, 679, 678), (155, 670, 681, 680), (156, 672, 683, 682), (199, 224, 613, 327), (222, 221, 616, 136), (220, 219, 618, 137), (218, 217, 621, 138), (216, 214, 622, 139), (213, 212, 273, 623), (140, 28, 275, 636), (148, 29, 279, 656), (151, 30, 281, 662), (684, 158, 22, 238), (318, 665, 157, 41), (321, 638, 149, 42), (324, 626, 144, 43), (687, 689, 701, 699), (690, 691, 703, 702), (692, 693, 706, 704), (697, 700, 710, 709), (163, 705, 712, 711), (164, 707, 715, 713), (165, 708, 718, 716), (167, 714, 724, 722), (168, 717, 727, 726), (719, 721, 731, 729), (169, 723, 733, 732), (170, 725, 736, 734), (171, 728, 740, 738), (173, 735, 745, 743), (174, 737, 747, 746), (175, 739, 751, 749), (176, 741, 754, 752), (742, 744, 758, 756), (179, 748, 761, 760), (180, 750, 763, 762), (181, 753, 765, 764), (3, 266, 685, 211), (26, 263, 688, 159), (25, 256, 694, 160), (24, 253, 695, 161), (23, 2, 311, 696), (177, 38, 314, 755), (182, 39, 315, 766), (767, 40, 0, 215), (759, 183, 14, 223), (201, 757, 15, 1), (205, 730, 178, 9), (207, 720, 172, 10), (209, 698, 166, 11), (13, 686, 162, 12), (780, 786, 785), (784, 786, 780), (785, 787, 775), (786, 779, 788), (788, 773, 787), (788, 774, 773), (788, 793, 774), (781, 780, 785), (787, 789, 775), (781, 785, 775), (771, 791, 790), (789, 791, 771), (790, 792, 777), (791, 774, 792), (773, 791, 789), (773, 774, 791), (792, 776, 777), (770, 795, 794), (793, 795, 770), (794, 796, 768), (795, 779, 796), (796, 772, 768), (790, 777, 778, 771), (798, 799, 797), (783, 799, 798), (797, 799, 800), (799, 782, 778), (778, 776, 800), (778, 777, 776), (769, 801, 802), (783, 802, 782), (775, 804, 801), (802, 803, 782), (804, 771, 803), (804, 789, 771), (781, 801, 769), (803, 778, 782), (772, 806, 805), (805, 807, 798), (780, 807, 806), (807, 769, 798), (807, 781, 769), (784, 806, 772), (797, 805, 798), (784, 779, 786), (785, 786, 787), (787, 786, 788), (788, 779, 793), (787, 773, 789), (790, 791, 792), (792, 774, 770), (770, 774, 793), (792, 770, 794), (792, 794, 776), (794, 795, 796), (796, 779, 772), (793, 779, 795), (772, 779, 784), (768, 772, 797), (768, 797, 800), (783, 782, 799), (800, 776, 768), (800, 799, 778), (768, 776, 794), (783, 769, 802), (781, 775, 801), (801, 804, 802), (802, 804, 803), (804, 775, 789), (803, 771, 778), (784, 780, 806), (805, 806, 807), (807, 780, 781), (797, 772, 805), (798, 769, 783)])
me_cube_001.polygons.foreach_set('use_smooth', [True] * 267)
me_cube_001.polygons.foreach_set('material_index', [0, 1, 0, 0, 0, 1, 1, 0, 0, 1, 1, 0, 1, 1, 1, 0, 0, 0, 0, 1, 0, 1, 0, 0, 0, 1, 0, 1, 1, 0, 1, 1, 1, 1, 1, 1, 0, 1, 0, 0, 0, 0, 1, 0, 1, 0, 1, 1, 0, 1, 0, 1, 1, 0, 1, 0, 0, 1, 0, 0, 0, 0, 1, 0, 1, 0, 0, 1, 1, 0, 0, 1, 0, 0, 0, 1, 0, 0, 0, 0, 0, 1, 0, 0, 1, 0, 1, 1, 1, 1, 1, 0, 1, 1, 1, 1, 1, 0, 0, 1, 0, 1, 1, 0, 0, 1, 1, 1, 0, 0, 0, 0, 1, 1, 1, 0, 1, 0, 1, 1, 0, 0, 0, 1, 1, 1, 0, 1, 1, 1, 0, 1, 1, 0, 1, 0, 1, 0, 0, 1, 1, 0, 1, 1, 0, 0, 0, 1, 0, 0, 1, 1, 0, 0, 1, 1, 0, 1, 1, 0, 0, 0, 0, 0, 0, 1, 0, 0, 1, 0, 0, 1, 0, 1, 0, 1, 1, 1, 1, 0, 0, 1, 0, 1, 1, 1, 1, 1, 1, 0, 1, 0, 0, 0, 0, 0, 0, 0, 0, 0, 0, 0, 0, 0, 0, 0, 0, 0, 0, 0, 0, 0, 0, 0, 0, 0, 0, 0, 0, 0, 0, 0, 0, 0, 0, 0, 0, 0, 0, 0, 0, 0, 0, 0, 0, 0, 0, 0, 0, 0, 0, 0, 0, 0, 0, 0, 0, 0, 0, 0, 0, 0, 0, 0, 0, 0, 0, 0, 0, 0, 0, 0, 0, 0, 0, 0, 0])
_uv = me_cube_001.uv_layers.new(name='UVMap')
_uv.uv.foreach_set('vector', [0.6562, 0.5313, 0.6875, 0.5313, 0.6875, 0.5625, 0.6563, 0.5625, 0.75, 0.5313, 0.7813, 0.5313, 0.7813, 0.5625, 0.75, 0.5625, 0.8125, 0.5313, 0.8438, 0.5313, 0.8438, 0.5625, 0.8125, 0.5625, 0.6875, 0.5625, 0.7188, 0.5625, 0.7187, 0.5938, 0.6875, 0.5938, 0.7188, 0.5625, 0.75, 0.5625, 0.75, 0.5938, 0.7187, 0.5938, 0.7187, 0.5938, 0.75, 0.5938, 0.75, 0.625, 0.7188, 0.625, 0.8125, 0.5938, 0.8438, 0.5938, 0.8438, 0.625, 0.8125, 0.625, 0.75, 0.625, 0.7813, 0.625, 0.7813, 0.6563, 0.75, 0.6563, 0.6875, 0.6563, 0.7187, 0.6563, 0.7188, 0.6875, 0.6875, 0.6875, 0.7187, 0.6563, 0.75, 0.6563, 0.75, 0.6875, 0.7188, 0.6875, 0.6562, 0.6875, 0.6875, 0.6875, 0.6875, 0.7188, 0.6562, 0.7188, 0.7188, 0.6875, 0.75, 0.6875, 0.75, 0.7188, 0.7188, 0.7188, 0.7188, 0.5, 0.75, 0.5, 0.75, 0.5313, 0.7188, 0.5313, 0.8438, 0.5, 0.875, 0.5, 0.875, 0.5313, 0.8438, 0.5313, 0.8438, 0.5313, 0.875, 0.5313, 0.875, 0.5625, 0.8438, 0.5625, 0.8438, 0.5625, 0.875, 0.5625, 0.875, 0.5938, 0.8438, 0.5938, 0.8438, 0.5938, 0.875, 0.5938, 0.875, 0.625, 0.8438, 0.625, 0.8438, 0.625, 0.875, 0.625, 0.875, 0.6563, 0.8438, 0.6562, 0.8438, 0.6875, 0.875, 0.6875, 0.875, 0.7188, 0.8438, 0.7188, 0.7813, 0.7188, 0.8125, 0.7188, 0.8125, 0.75, 0.7813, 0.75, 0.625, 0.7188, 0.6562, 0.7188, 0.6563, 0.75, 0.625, 0.75, 0.625, 0.6875, 0.6562, 0.6875, 0.6562, 0.7188, 0.625, 0.7188, 0.625, 0.625, 0.6563, 0.625, 0.6563, 0.6563, 0.625, 0.6563, 0.625, 0.5938, 0.6563, 0.5938, 0.6563, 0.625, 0.625, 0.625, 0.625, 0.5313, 0.6562, 0.5313, 0.6563, 0.5625, 0.625, 0.5625, 0.4063, 0.7812, 0.4375, 0.7813, 0.4375, 0.8125, 0.4063, 0.8125, 0.4375, 0.7813, 0.4688, 0.7813, 0.4688, 0.8125, 0.4375, 0.8125, 0.4688, 0.7813, 0.5, 0.7813, 0.5, 0.8125, 0.4688, 0.8125, 0.4063, 0.8125, 0.4375, 0.8125, 0.4375, 0.8438, 0.4063, 0.8438, 0.5312, 0.8125, 0.5625, 0.8125, 0.5625, 0.8438, 0.5313, 0.8438, 0.5625, 0.8125, 0.5938, 0.8125, 0.5938, 0.8438, 0.5625, 0.8438, 0.4063, 0.8438, 0.4375, 0.8438, 0.4375, 0.875, 0.4063, 0.875, 0.4375, 0.8438, 0.4688, 0.8438, 0.4688, 0.875, 0.4375, 0.875, 0.4063, 0.875, 0.4375, 0.875, 0.4375, 0.9063, 0.4063, 0.9062, 0.4688, 0.875, 0.5, 0.875, 0.5, 0.9063, 0.4688, 0.9063, 0.5312, 0.875, 0.5625, 0.875, 0.5625, 0.9063, 0.5313, 0.9063, 0.5625, 0.875, 0.5938, 0.875, 0.5938, 0.9063, 0.5625, 0.9063, 0.4063, 0.9062, 0.4375, 0.9063, 0.4375, 0.9375, 0.4063, 0.9375, 0.5, 0.9063, 0.5313, 0.9063, 0.5312, 0.9375, 0.5, 0.9375, 0.5313, 0.9063, 0.5625, 0.9063, 0.5625, 0.9375, 0.5312, 0.9375, 0.4063, 0.9375, 0.4375, 0.9375, 0.4375, 0.9688, 0.4063, 0.9688, 0.5, 0.9375, 0.5312, 0.9375, 0.5313, 0.9688, 0.5, 0.9688, 0.5625, 0.9375, 0.5938, 0.9375, 0.5938, 0.9688, 0.5625, 0.9688, 0.375, 0.75, 0.4063, 0.75, 0.4063, 0.7812, 0.375, 0.7813, 0.4375, 0.75, 0.4688, 0.75, 0.4688, 0.7813, 0.4375, 0.7813, 0.4688, 0.75, 0.5, 0.75, 0.5, 0.7813, 0.4688, 0.7813, 0.5, 0.75, 0.5312, 0.75, 0.5313, 0.7813, 0.5, 0.7813, 0.5312, 0.75, 0.5625, 0.75, 0.5625, 0.7812, 0.5313, 0.7813, 0.5938, 0.75, 0.625, 0.75, 0.625, 0.7813, 0.5938, 0.7812, 0.5938, 0.7812, 0.625, 0.7813, 0.625, 0.8125, 0.5938, 0.8125, 0.4375, 0.9688, 0.4688, 0.9688, 0.4688, 1.0, 0.4375, 1.0, 0.4063, 0.9688, 0.4375, 0.9688, 0.4375, 1.0, 0.4063, 1.0, 0.375, 0.9375, 0.4063, 0.9375, 0.4063, 0.9688, 0.375, 0.9688, 0.375, 0.8125, 0.4063, 0.8125, 0.4063, 0.8438, 0.375, 0.8438, 0.375, 0.7813, 0.4063, 0.7812, 0.4063, 0.8125, 0.375, 0.8125, 0.5, 0.03125, 0.5312, 0.03125, 0.5312, 0.0625, 0.5, 0.0625, 0.4063, 0.0625, 0.4375, 0.0625, 0.4375, 0.09375, 0.4063, 0.09375, 0.5, 0.0625, 0.5312, 0.0625, 0.5313, 0.09375, 0.5, 0.09375, 0.5625, 0.0625, 0.5938, 0.0625, 0.5938, 0.09375, 0.5625, 0.09375, 0.4063, 0.09375, 0.4375, 0.09375, 0.4375, 0.125, 0.4063, 0.125, 0.4375, 0.09375, 0.4688, 0.09375, 0.4688, 0.125, 0.4375, 0.125, 0.5, 0.09375, 0.5313, 0.09375, 0.5312, 0.125, 0.5, 0.125, 0.4375, 0.125, 0.4688, 0.125, 0.4688, 0.1563, 0.4375, 0.1562, 0.5, 0.125, 0.5312, 0.125, 0.5313, 0.1563, 0.5, 0.1562, 0.4063, 0.1563, 0.4375, 0.1562, 0.4375, 0.1875, 0.4063, 0.1875, 0.4375, 0.1562, 0.4688, 0.1563, 0.4688, 0.1875, 0.4375, 0.1875, 0.5, 0.1562, 0.5313, 0.1563, 0.5312, 0.1875, 0.5, 0.1875, 0.4063, 0.1875, 0.4375, 0.1875, 0.4375, 0.2188, 0.4063, 0.2188, 0.4375, 0.1875, 0.4688, 0.1875, 0.4688, 0.2188, 0.4375, 0.2188, 0.5, 0.1875, 0.5312, 0.1875, 0.5313, 0.2188, 0.5, 0.2188, 0.5312, 0.1875, 0.5625, 0.1875, 0.5625, 0.2188, 0.5313, 0.2188, 0.4063, 0.0, 0.4375, 0.0, 0.4375, 0.03125, 0.4063, 0.03125, 0.4375, 0.0, 0.4688, 0.0, 0.4688, 0.03125, 0.4375, 0.03125, 0.4688, 0.0, 0.5, 0.0, 0.5, 0.03125, 0.4688, 0.03125, 0.5313, 0.0, 0.5625, 0.0, 0.5625, 0.03125, 0.5312, 0.03125, 0.5625, 0.0, 0.5938, 0.0, 0.5938, 0.03125, 0.5625, 0.03125, 0.5938, 0.0, 0.625, 0.0, 0.625, 0.03125, 0.5938, 0.03125, 0.5938, 0.03125, 0.625, 0.03125, 0.625, 0.0625, 0.5938, 0.0625, 0.5938, 0.0625, 0.625, 0.0625, 0.625, 0.09375, 0.5938, 0.09375, 0.5938, 0.09375, 0.625, 0.09375, 0.625, 0.125, 0.5938, 0.125, 0.5938, 0.1875, 0.625, 0.1875, 0.625, 0.2188, 0.5938, 0.2188, 0.5938, 0.2188, 0.625, 0.2188, 0.625, 0.25, 0.5938, 0.25, 0.5313, 0.2188, 0.5625, 0.2188, 0.5625, 0.25, 0.5312, 0.25, 0.5, 0.2188, 0.5313, 0.2188, 0.5312, 0.25, 0.5, 0.25, 0.4688, 0.2188, 0.5, 0.2188, 0.5, 0.25, 0.4688, 0.25, 0.4375, 0.2188, 0.4688, 0.2188, 0.4688, 0.25, 0.4375, 0.25, 0.4063, 0.2188, 0.4375, 0.2188, 0.4375, 0.25, 0.4063, 0.25, 0.375, 0.2188, 0.4063, 0.2188, 0.4063, 0.25, 0.375, 0.25, 0.375, 0.1875, 0.4063, 0.1875, 0.4063, 0.2188, 0.375, 0.2188, 0.375, 0.1563, 0.4063, 0.1563, 0.4063, 0.1875, 0.375, 0.1875, 0.375, 0.125, 0.4063, 0.125, 0.4063, 0.1563, 0.375, 0.1563, 0.375, 0.09375, 0.4063, 0.09375, 0.4063, 0.125, 0.375, 0.125, 0.1563, 0.5313, 0.1875, 0.5313, 0.1875, 0.5625, 0.1563, 0.5625, 0.1875, 0.5313, 0.2188, 0.5313, 0.2188, 0.5625, 0.1875, 0.5625, 0.2188, 0.5313, 0.25, 0.5313, 0.25, 0.5625, 0.2188, 0.5625, 0.2812, 0.5313, 0.3125, 0.5313, 0.3125, 0.5625, 0.2813, 0.5625, 0.3125, 0.5313, 0.3438, 0.5313, 0.3438, 0.5625, 0.3125, 0.5625, 0.1563, 0.5625, 0.1875, 0.5625, 0.1875, 0.5938, 0.1562, 0.5938, 0.1875, 0.5625, 0.2188, 0.5625, 0.2188, 0.5938, 0.1875, 0.5938, 0.2188, 0.5625, 0.25, 0.5625, 0.25, 0.5938, 0.2188, 0.5938, 0.2813, 0.5625, 0.3125, 0.5625, 0.3125, 0.5938, 0.2813, 0.5938, 0.3125, 0.5625, 0.3438, 0.5625, 0.3438, 0.5938, 0.3125, 0.5938, 0.2813, 0.5938, 0.3125, 0.5938, 0.3125, 0.625, 0.2813, 0.625, 0.1875, 0.625, 0.2188, 0.625, 0.2188, 0.6563, 0.1875, 0.6563, 0.2188, 0.625, 0.25, 0.625, 0.25, 0.6563, 0.2188, 0.6563, 0.2813, 0.625, 0.3125, 0.625, 0.3125, 0.6563, 0.2813, 0.6563, 0.3125, 0.625, 0.3438, 0.625, 0.3438, 0.6563, 0.3125, 0.6563, 0.1562, 0.6562, 0.1875, 0.6563, 0.1875, 0.6875, 0.1563, 0.6875, 0.1875, 0.6563, 0.2188, 0.6563, 0.2188, 0.6875, 0.1875, 0.6875, 0.25, 0.6563, 0.2813, 0.6563, 0.2813, 0.6875, 0.25, 0.6875, 0.2813, 0.6563, 0.3125, 0.6563, 0.3125, 0.6875, 0.2813, 0.6875, 0.1563, 0.6875, 0.1875, 0.6875, 0.1875, 0.7188, 0.1563, 0.7188, 0.1875, 0.6875, 0.2188, 0.6875, 0.2188, 0.7188, 0.1875, 0.7188, 0.1563, 0.5, 0.1875, 0.5, 0.1875, 0.5313, 0.1563, 0.5313, 0.25, 0.5, 0.2813, 0.5, 0.2812, 0.5313, 0.25, 0.5313, 0.2813, 0.5, 0.3125, 0.5, 0.3125, 0.5313, 0.2812, 0.5313, 0.3438, 0.5, 0.375, 0.5, 0.375, 0.5313, 0.3438, 0.5313, 0.3438, 0.5313, 0.375, 0.5313, 0.375, 0.5625, 0.3438, 0.5625, 0.3438, 0.5625, 0.375, 0.5625, 0.375, 0.5938, 0.3438, 0.5938, 0.3438, 0.6563, 0.375, 0.6563, 0.375, 0.6875, 0.3438, 0.6875, 0.3438, 0.7188, 0.375, 0.7188, 0.375, 0.75, 0.3438, 0.75, 0.2188, 0.7188, 0.25, 0.7188, 0.25, 0.75, 0.2188, 0.75, 0.125, 0.7188, 0.1563, 0.7188, 0.1563, 0.75, 0.125, 0.75, 0.125, 0.6563, 0.1562, 0.6562, 0.1563, 0.6875, 0.125, 0.6875, 0.125, 0.5938, 0.1562, 0.5938, 0.1563, 0.625, 0.125, 0.625, 0.125, 0.5625, 0.1563, 0.5625, 0.1562, 0.5938, 0.125, 0.5938, 0.4063, 0.5313, 0.4375, 0.5313, 0.4375, 0.5625, 0.4063, 0.5625, 0.4688, 0.5313, 0.5, 0.5313, 0.5, 0.5625, 0.4688, 0.5625, 0.5313, 0.5313, 0.5625, 0.5313, 0.5625, 0.5625, 0.5312, 0.5625, 0.4063, 0.5625, 0.4375, 0.5625, 0.4375, 0.5938, 0.4063, 0.5938, 0.4688, 0.5625, 0.5, 0.5625, 0.5, 0.5938, 0.4688, 0.5938, 0.5, 0.5625, 0.5312, 0.5625, 0.5313, 0.5938, 0.5, 0.5938, 0.5625, 0.5625, 0.5938, 0.5625, 0.5938, 0.5938, 0.5625, 0.5938, 0.4688, 0.5938, 0.5, 0.5938, 0.5, 0.625, 0.4688, 0.625, 0.5, 0.5938, 0.5313, 0.5938, 0.5312, 0.625, 0.5, 0.625, 0.5313, 0.5938, 0.5625, 0.5938, 0.5625, 0.625, 0.5312, 0.625, 0.5625, 0.625, 0.5938, 0.625, 0.5938, 0.6563, 0.5625, 0.6563, 0.4063, 0.6563, 0.4375, 0.6563, 0.4375, 0.6875, 0.4063, 0.6875, 0.5625, 0.6563, 0.5938, 0.6563, 0.5938, 0.6875, 0.5625, 0.6875, 0.4063, 0.6875, 0.4375, 0.6875, 0.4375, 0.7188, 0.4063, 0.7188, 0.4375, 0.6875, 0.4688, 0.6875, 0.4688, 0.7187, 0.4375, 0.7188, 0.4688, 0.6875, 0.5, 0.6875, 0.5, 0.7188, 0.4688, 0.7187, 0.5, 0.6875, 0.5312, 0.6875, 0.5313, 0.7187, 0.5, 0.7188, 0.5312, 0.6875, 0.5625, 0.6875, 0.5625, 0.7188, 0.5313, 0.7187, 0.375, 0.5, 0.4063, 0.5, 0.4063, 0.5313, 0.375, 0.5313, 0.4375, 0.5, 0.4688, 0.5, 0.4688, 0.5313, 0.4375, 0.5313, 0.4688, 0.5, 0.5, 0.5, 0.5, 0.5313, 0.4688, 0.5313, 0.5312, 0.5, 0.5625, 0.5, 0.5625, 0.5313, 0.5313, 0.5313, 0.5625, 0.5, 0.5938, 0.5, 0.5938, 0.5313, 0.5625, 0.5313, 0.5938, 0.5, 0.625, 0.5, 0.625, 0.5313, 0.5938, 0.5313, 0.5938, 0.5313, 0.625, 0.5313, 0.625, 0.5625, 0.5938, 0.5625, 0.5938, 0.5938, 0.625, 0.5938, 0.625, 0.625, 0.5938, 0.625, 0.5938, 0.625, 0.625, 0.625, 0.625, 0.6563, 0.5938, 0.6563, 0.5625, 0.7188, 0.5938, 0.7188, 0.5938, 0.75, 0.5625, 0.75, 0.375, 0.6875, 0.4063, 0.6875, 0.4063, 0.7188, 0.375, 0.7188, 0.375, 0.5938, 0.4063, 0.5938, 0.4063, 0.625, 0.375, 0.625, 0.375, 0.5625, 0.4063, 0.5625, 0.4063, 0.5938, 0.375, 0.5938, 0.4375, 0.2813, 0.4688, 0.2813, 0.4688, 0.3125, 0.4375, 0.3125, 0.4688, 0.2813, 0.5, 0.2813, 0.5, 0.3125, 0.4688, 0.3125, 0.5, 0.2813, 0.5313, 0.2813, 0.5312, 0.3125, 0.5, 0.3125, 0.4063, 0.3125, 0.4375, 0.3125, 0.4375, 0.3438, 0.4063, 0.3438, 0.4688, 0.3125, 0.5, 0.3125, 0.5, 0.3438, 0.4688, 0.3438, 0.5, 0.3125, 0.5312, 0.3125, 0.5313, 0.3438, 0.5, 0.3438, 0.5625, 0.3125, 0.5938, 0.3125, 0.5938, 0.3438, 0.5625, 0.3438, 0.4688, 0.3438, 0.5, 0.3438, 0.5, 0.375, 0.4688, 0.375, 0.5313, 0.3438, 0.5625, 0.3438, 0.5625, 0.375, 0.5312, 0.375, 0.4063, 0.375, 0.4375, 0.375, 0.4375, 0.4063, 0.4063, 0.4062, 0.4375, 0.375, 0.4688, 0.375, 0.4688, 0.4063, 0.4375, 0.4063, 0.4688, 0.375, 0.5, 0.375, 0.5, 0.4063, 0.4688, 0.4063, 0.5625, 0.375, 0.5938, 0.375, 0.5938, 0.4063, 0.5625, 0.4063, 0.4375, 0.4063, 0.4688, 0.4063, 0.4688, 0.4375, 0.4375, 0.4375, 0.4688, 0.4063, 0.5, 0.4063, 0.5, 0.4375, 0.4688, 0.4375, 0.5313, 0.4063, 0.5625, 0.4063, 0.5625, 0.4375, 0.5312, 0.4375, 0.5625, 0.4063, 0.5938, 0.4063, 0.5938, 0.4375, 0.5625, 0.4375, 0.4063, 0.4375, 0.4375, 0.4375, 0.4375, 0.4688, 0.4063, 0.4688, 0.4688, 0.4375, 0.5, 0.4375, 0.5, 0.4688, 0.4688, 0.4688, 0.5, 0.4375, 0.5312, 0.4375, 0.5313, 0.4688, 0.5, 0.4688, 0.5312, 0.4375, 0.5625, 0.4375, 0.5625, 0.4688, 0.5313, 0.4688, 0.375, 0.25, 0.4063, 0.25, 0.4063, 0.2813, 0.375, 0.2813, 0.4063, 0.25, 0.4375, 0.25, 0.4375, 0.2813, 0.4063, 0.2813, 0.5, 0.25, 0.5312, 0.25, 0.5313, 0.2813, 0.5, 0.2813, 0.5312, 0.25, 0.5625, 0.25, 0.5625, 0.2813, 0.5313, 0.2813, 0.5938, 0.25, 0.625, 0.25, 0.625, 0.2813, 0.5938, 0.2813, 0.5938, 0.4063, 0.625, 0.4063, 0.625, 0.4375, 0.5938, 0.4375, 0.5938, 0.4375, 0.625, 0.4375, 0.625, 0.4688, 0.5938, 0.4687, 0.5938, 0.4687, 0.625, 0.4688, 0.625, 0.5, 0.5938, 0.5, 0.4375, 0.4688, 0.4688, 0.4688, 0.4688, 0.5, 0.4375, 0.5, 0.375, 0.4688, 0.4063, 0.4688, 0.4063, 0.5, 0.375, 0.5, 0.375, 0.4063, 0.4063, 0.4062, 0.4063, 0.4375, 0.375, 0.4375, 0.375, 0.375, 0.4063, 0.375, 0.4063, 0.4062, 0.375, 0.4063, 0.375, 0.3125, 0.4063, 0.3125, 0.4063, 0.3438, 0.375, 0.3438, 0.375, 0.2813, 0.4063, 0.2813, 0.4063, 0.3125, 0.375, 0.3125, 0.761, 0.5069, 0.7879, 0.5884, 0.6818, 0.5662, 0.8327, 0.5165, 0.7879, 0.5884, 0.761, 0.5069, 0.6818, 0.5662, 0.6992, 0.6565, 0.6123, 0.6241, 0.7879, 0.5884, 0.8684, 0.5824, 0.7813, 0.6725, 0.7813, 0.6725, 0.705, 0.7348, 0.6992, 0.6565, 0.7813, 0.6725, 0.8077, 0.7415, 0.705, 0.7348, 0.7813, 0.6725, 0.8692, 0.7306, 0.8077, 0.7415, 0.6353, 0.5191, 0.761, 0.5069, 0.6818, 0.5662, 0.6992, 0.6565, 0.5785, 0.7401, 0.6123, 0.6241, 0.61, 0.5001, 0.6818, 0.5662, 0.6123, 0.6241, 0.4604, 0.756, 0.5443, 0.8404, 0.4358, 0.828, 0.5785, 0.7401, 0.5443, 0.8404, 0.4604, 0.756, 0.4358, 0.828, 0.4688, 0.9241, 0.3805, 0.8606, 0.5443, 0.8404, 0.603, 0.9196, 0.4688, 0.9241, 0.625, 0.8309, 0.5443, 0.8404, 0.5785, 0.7401, 0.625, 0.8309, 0.603, 0.9196, 0.5443, 0.8404, 0.4688, 0.9241, 0.375, 0.9498, 0.3805, 0.8606, 0.5146, 0.00778, 0.5443, 0.09045, 0.4236, 0.04015, 0.5969, 0.0372, 0.5443, 0.09045, 0.5146, 0.00778, 0.4236, 0.04015, 0.4998, 0.1555, 0.3873, 0.126, 0.5443, 0.09045, 0.6071, 0.154, 0.4998, 0.1555, 0.4998, 0.1555, 0.4829, 0.2346, 0.3873, 0.126, 0.4358, 0.828, 0.3805, 0.8606, 0.375, 0.7665, 0.4604, 0.756, 0.2695, 0.5083, 0.2879, 0.5884, 0.1839, 0.5281, 0.3828, 0.5418, 0.2879, 0.5884, 0.2695, 0.5083, 0.1839, 0.5281, 0.2879, 0.5884, 0.2126, 0.6181, 0.2879, 0.5884, 0.3623, 0.6241, 0.3184, 0.6945, 0.3184, 0.6945, 0.1843, 0.7098, 0.2126, 0.6181, 0.3184, 0.6945, 0.2624, 0.737, 0.1843, 0.7098, 0.4829, 0.4846, 0.5375, 0.565, 0.4607, 0.6006, 0.3862, 0.5384, 0.4607, 0.6006, 0.3623, 0.6241, 0.6123, 0.6241, 0.5379, 0.6616, 0.5375, 0.565, 0.4607, 0.6006, 0.4318, 0.6838, 0.3623, 0.6241, 0.5379, 0.6616, 0.4604, 0.756, 0.4318, 0.6838, 0.5379, 0.6616, 0.5785, 0.7401, 0.4604, 0.756, 0.61, 0.5001, 0.5375, 0.565, 0.4829, 0.4846, 0.4318, 0.6838, 0.3184, 0.6945, 0.3623, 0.6241, 0.4829, 0.2346, 0.5375, 0.315, 0.4318, 0.3162, 0.4318, 0.3162, 0.5209, 0.4042, 0.3936, 0.3996, 0.6117, 0.378, 0.5209, 0.4042, 0.5375, 0.315, 0.5209, 0.4042, 0.4829, 0.4846, 0.3936, 0.3996, 0.5209, 0.4042, 0.61, 0.5001, 0.4829, 0.4846, 0.6097, 0.2811, 0.5375, 0.315, 0.4829, 0.2346, 0.375, 0.2759, 0.4318, 0.3162, 0.3936, 0.3996, 0.8327, 0.5165, 0.8684, 0.5824, 0.7879, 0.5884, 0.6818, 0.5662, 0.7879, 0.5884, 0.6992, 0.6565, 0.6992, 0.6565, 0.7879, 0.5884, 0.7813, 0.6725, 0.7813, 0.6725, 0.8684, 0.5824, 0.8692, 0.7306, 0.6992, 0.6565, 0.705, 0.7348, 0.5785, 0.7401, 0.4358, 0.828, 0.5443, 0.8404, 0.4688, 0.9241, 0.4688, 0.9241, 0.603, 0.9196, 0.5154, 0.9927, 0.5154, 0.9927, 0.603, 0.9196, 0.6085, 1.0, 0.4688, 0.9241, 0.5154, 0.9927, 0.401, 0.9923, 0.4688, 0.9241, 0.401, 0.9923, 0.375, 0.9498, 0.4236, 0.04015, 0.5443, 0.09045, 0.4998, 0.1555, 0.4998, 0.1555, 0.6071, 0.154, 0.4829, 0.2346, 0.5969, 0.0372, 0.6071, 0.154, 0.5443, 0.09045, 0.4829, 0.2346, 0.6071, 0.154, 0.6097, 0.2811, 0.3873, 0.126, 0.4829, 0.2346, 0.375, 0.2759, 0.1364, 0.6102, 0.1839, 0.5281, 0.2126, 0.6181, 0.3828, 0.5418, 0.3623, 0.6241, 0.2879, 0.5884, 0.2126, 0.6181, 0.1843, 0.7098, 0.1364, 0.6102, 0.2126, 0.6181, 0.2879, 0.5884, 0.3184, 0.6945, 0.1364, 0.6102, 0.1843, 0.7098, 0.125, 0.7335, 0.3862, 0.5384, 0.4829, 0.4846, 0.4607, 0.6006, 0.61, 0.5001, 0.6123, 0.6241, 0.5375, 0.565, 0.5375, 0.565, 0.5379, 0.6616, 0.4607, 0.6006, 0.4607, 0.6006, 0.5379, 0.6616, 0.4318, 0.6838, 0.5379, 0.6616, 0.6123, 0.6241, 0.5785, 0.7401, 0.4318, 0.6838, 0.4604, 0.756, 0.3184, 0.6945, 0.6097, 0.2811, 0.6117, 0.378, 0.5375, 0.315, 0.4318, 0.3162, 0.5375, 0.315, 0.5209, 0.4042, 0.5209, 0.4042, 0.6117, 0.378, 0.61, 0.5001, 0.375, 0.2759, 0.4829, 0.2346, 0.4318, 0.3162, 0.3936, 0.3996, 0.4829, 0.4846, 0.3862, 0.5384])
me_cube_001.materials.append(mat_bush_1)
me_cube_001.materials.append(mat_bush_2)
me_cube_001.use_remesh_preserve_volume = False
me_cube_001.use_remesh_preserve_attributes = False
me_cube_001.use_mirror_vertex_groups = False
me_cube_001.update()

# ---- objects
ob_bush = bpy.data.objects.new('Bush', me_cube_001)
ob_vazio = bpy.data.objects.new('Vazio', None)

# ---- transforms, parenting, visibility, modifiers, constraints
ob_bush.location = (0.0, 0.0, 0.0)
ob_bush.scale = (2.0, 2.0, 1.51)
ob_bush.lock_rotations_4d = False
ob_bush.empty_display_type = 'ARROWS'
ob_bush.lineart.crease_threshold = 0.0
_m = ob_bush.modifiers.new('Deslocar', 'DISPLACE')
_m.strength = 0.1
_m.texture_coords = 'OBJECT'
_m.texture_coords_object = ob_vazio
ob_vazio.location = (0.0, 4.521, 0.986)

# ---- collection membership
col_collection.objects.link(ob_bush)
col_collection.objects.link(ob_vazio)

# ---- scene / render settings (as saved in the file)
scene.frame_start = 1; scene.frame_end = 250; scene.frame_set(1)
scene.render.engine = 'BLENDER_EEVEE_NEXT'
scene.cycles.sampling_pattern = 'TABULATED_SOBOL'
scene.cycles.use_light_tree = False
scene.view_settings.view_transform = 'Filmic'
bpy.context.view_layer.update()

# ---- added for rendering (the .blend has no active camera and no usable light): camera, sun
cam_auto = bpy.data.cameras.new('AutoCamera')
cam_auto.lens = 50.0
cam_auto.sensor_width = 36.0
cam_auto.clip_end = 1000.0
ob_auto_camera = bpy.data.objects.new('AutoCamera', cam_auto)
scene.collection.objects.link(ob_auto_camera)
ob_auto_camera.location = (5.21008, -6.22603, 5.46429)
ob_auto_camera.rotation_euler = (1.09748, -7.21219e-08, 0.694738)
scene.camera = ob_auto_camera
light_auto_sun = bpy.data.lights.new('AutoSun', 'SUN')
light_auto_sun.energy = 3.0
light_auto_sun.angle = 0.0523599
ob_auto_sun = bpy.data.objects.new('AutoSun', light_auto_sun)
scene.collection.objects.link(ob_auto_sun)
ob_auto_sun.rotation_euler = (0.872665, 0.174533, 0.523599)
bpy.context.view_layer.update()
